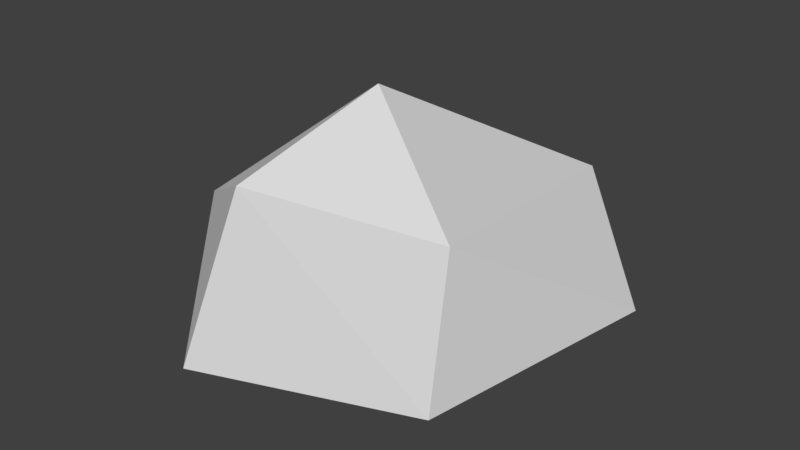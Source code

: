 # Source: stone.blend  (saved by Blender 2.79.0; exported with 4.5.12 LTS)
import bpy
from mathutils import Matrix  # noqa: F401  (used for matrix-valued properties, if any)

bpy.ops.wm.read_factory_settings(use_empty=True)
scene = bpy.context.scene
scene.name = 'Scene'

# ---- collections
col_collection_1 = bpy.data.collections.new('Collection 1'); scene.collection.children.link(col_collection_1)

# ---- world
world_world = bpy.data.worlds.new('World'); scene.world = world_world
world_world.color = (0.05088, 0.05088, 0.05088)
world_world.use_sun_shadow = False
world_world.sun_shadow_jitter_overblur = 0.0
world_world.cycles.sampling_method = 'MANUAL'

# ---- meshes
me_icosphere_004 = bpy.data.meshes.new('Icosphere.004')
me_icosphere_004.from_pydata([(0.0, 0.0, -0.7478), (0.5057, -0.3301, -0.4795), (-0.3106, -0.502, -0.5794), (-0.7168, -0.002414, -0.7349), (0.191, 0.8461, -0.6936), (0.6782, 0.4807, -0.4483), (-0.1152, -0.4067, 0.05891), (-0.6724, -0.02172, -0.2645), (-0.5603, 0.862, -0.196), (0.2882, 0.8332, -0.1905), (0.5177, -0.268, 0.02889), (-0.04876, 0.115, 0.226)], [], [(0, 1, 2), (1, 0, 5), (0, 2, 3), (0, 3, 4), (0, 4, 5), (1, 5, 10), (2, 1, 6), (3, 2, 7), (4, 3, 8), (5, 4, 9), (1, 10, 6), (2, 6, 7), (3, 7, 8), (4, 8, 9), (5, 9, 10), (6, 10, 11), (7, 6, 11), (8, 7, 11), (9, 8, 11), (10, 9, 11)])
me_icosphere_004.use_remesh_preserve_volume = False
me_icosphere_004.use_remesh_preserve_attributes = False
me_icosphere_004.use_mirror_vertex_groups = False
me_icosphere_004.update()

# ---- objects
ob_icosphere = bpy.data.objects.new('Icosphere', me_icosphere_004)

# ---- transforms, parenting, visibility, modifiers, constraints
ob_icosphere.location = (0.0, 0.0, 0.206)
ob_icosphere.scale = (0.3322, 0.3322, 0.3322)
ob_icosphere.lineart.crease_threshold = 0.0

# ---- collection membership
col_collection_1.objects.link(ob_icosphere)

# ---- scene / render settings (as saved in the file)
scene.frame_start = 1; scene.frame_end = 250; scene.frame_set(1)
scene.render.engine = 'BLENDER_EEVEE_NEXT'
scene.render.resolution_percentage = 50
scene.render.dither_intensity = 0.0
scene.cycles.use_denoising = False
scene.cycles.samples = 128
scene.cycles.sampling_pattern = 'TABULATED_SOBOL'
scene.cycles.use_adaptive_sampling = False
scene.cycles.use_light_tree = False
scene.cycles.blur_glossy = 0.0
scene.cycles.sample_clamp_indirect = 0.0
scene.view_settings.view_transform = 'Standard'
bpy.context.view_layer.update()

# ---- added for rendering (the .blend has no active camera and no usable light): camera, sun
cam_auto = bpy.data.cameras.new('AutoCamera')
cam_auto.lens = 50.0
cam_auto.sensor_width = 36.0
cam_auto.clip_end = 1000.0
ob_auto_camera = bpy.data.objects.new('AutoCamera', cam_auto)
scene.collection.objects.link(ob_auto_camera)
ob_auto_camera.location = (0.663793, -0.744456, 0.655452)
ob_auto_camera.rotation_euler = (1.09748, -7.21219e-08, 0.694738)
scene.camera = ob_auto_camera
light_auto_sun = bpy.data.lights.new('AutoSun', 'SUN')
light_auto_sun.energy = 3.0
light_auto_sun.angle = 0.0523599
ob_auto_sun = bpy.data.objects.new('AutoSun', light_auto_sun)
scene.collection.objects.link(ob_auto_sun)
ob_auto_sun.rotation_euler = (0.872665, 0.174533, 0.523599)
bpy.context.view_layer.update()
